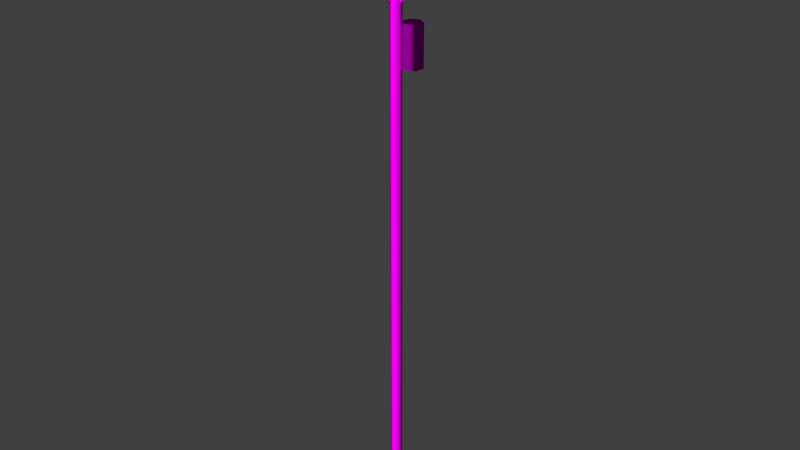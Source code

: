 # Source: decoration_pipes_phonepole_1.blend  (saved by Blender 2.70.0; exported with 4.5.12 LTS)
import bpy
from mathutils import Matrix  # noqa: F401  (used for matrix-valued properties, if any)

bpy.ops.wm.read_factory_settings(use_empty=True)
scene = bpy.context.scene
scene.name = 'Scene'

# ---- collections
col_collection_1 = bpy.data.collections.new('Collection 1'); scene.collection.children.link(col_collection_1)

# ---- images (referenced by path relative to the original .blend; pixels are not part of the script)
import os
ASSET_DIR = os.environ.get("B2B_ASSET_DIR", "")  # directory of the original .blend (textures are referenced by path, not embedded)
HERE = os.path.dirname(os.path.abspath(__file__))  # packed textures are extracted next to this script under _unpacked/

def load_image(name, relpath, width, height, colorspace="sRGB"):
    """Load a texture the original file referenced (path relative to the .blend, or extracted next to this script)."""
    p = next((c for c in (os.path.join(HERE, relpath), os.path.join(ASSET_DIR, relpath)) if relpath and os.path.exists(c)), "")
    if p:
        img = bpy.data.images.load(p, check_existing=True)
        img.name = name
    else:  # same state as the original file: an image datablock whose file is absent (Cycles renders it pink)
        img = bpy.data.images.new(name, width, height)
        img.source = "FILE"
        img.filepath = "//" + (relpath or name)
    img.colorspace_settings.name = colorspace
    return img
img_decoration_pipes_metal_6_diffuse_jpg = load_image('decoration_pipes_metal_6_diffuse.jpg', 'Texturen/decoration_pipes_metal_6_diffuse.jpg', 1024, 1024, 'sRGB')
img_decoration_pipes_metal_6_normal_jpg = load_image('decoration_pipes_metal_6_normal.jpg', 'Texturen/decoration_pipes_metal_6_normal.jpg', 1024, 1024, 'sRGB')
img_decoration_pipes_metal_1_diffuse_jpg = load_image('decoration_pipes_metal_1_diffuse.jpg', 'Texturen/decoration_pipes_metal_1_diffuse.jpg', 1024, 1024, 'sRGB')
img_decoration_pipes_metal_1_normal_png = load_image('decoration_pipes_metal_1_normal.png', 'Texturen/decoration_pipes_metal_1_normal.png', 1024, 1024, 'sRGB')
img_decoration_pipes_metal_2_diffuse_jpg = load_image('decoration_pipes_metal_2_diffuse.jpg', 'Texturen/decoration_pipes_metal_2_diffuse.jpg', 1024, 1024, 'sRGB')
img_decoration_pipes_metal_2_normal_png = load_image('decoration_pipes_metal_2_normal.png', 'Texturen/decoration_pipes_metal_2_normal.png', 1024, 1024, 'sRGB')

# ---- materials (node trees are filled in below, after node groups)
mat_decoration_pipes_phonepole_2_base_metal_6 = bpy.data.materials.new('decoration_pipes_phonepole_2_base_metal_6')
mat_decoration_pipes_phonepole_2_base_metal_6.alpha_threshold = 0.0
mat_decoration_pipes_phonepole_2_base_metal_6.roughness = 0.5
mat_decoration_pipes_phonepole_2_base_metal_6.line_color = (0.0, 0.0, 0.0, 1.0)
mat_decoration_pipes_phonepole_2_box_metal_1 = bpy.data.materials.new('decoration_pipes_phonepole_2_box_metal_1')
mat_decoration_pipes_phonepole_2_box_metal_1.alpha_threshold = 0.0
mat_decoration_pipes_phonepole_2_box_metal_1.roughness = 0.5
mat_decoration_pipes_phonepole_2_box_metal_1.line_color = (0.0, 0.0, 0.0, 1.0)
mat_decoration_pipes_phonepole_2_detail_metal_2 = bpy.data.materials.new('decoration_pipes_phonepole_2_detail_metal_2')
mat_decoration_pipes_phonepole_2_detail_metal_2.alpha_threshold = 0.0
mat_decoration_pipes_phonepole_2_detail_metal_2.roughness = 0.5
mat_decoration_pipes_phonepole_2_detail_metal_2.line_color = (0.0, 0.0, 0.0, 1.0)

# ---- material node trees
mat_decoration_pipes_phonepole_2_base_metal_6.use_nodes = True; mat_decoration_pipes_phonepole_2_base_metal_6.node_tree.nodes.clear()
_N = mat_decoration_pipes_phonepole_2_base_metal_6.node_tree.nodes; _L = mat_decoration_pipes_phonepole_2_base_metal_6.node_tree.links
n0 = _N.new('ShaderNodeOutputMaterial'); n0.name = 'Material Output'; n0.location = (300, 300)
n1 = _N.new('ShaderNodeTexCoord'); n1.name = 'Texture Coordinate'; n1.location = (-665, 350)
n2 = _N.new('ShaderNodeTexImage'); n2.name = 'Image Texture'; n2.location = (-431, 505)
n2.width = 140
n2.image = img_decoration_pipes_metal_6_diffuse_jpg
n3 = _N.new('ShaderNodeTexImage'); n3.name = 'Image Texture.001'; n3.location = (-456, 192)
n3.width = 140
n3.image = img_decoration_pipes_metal_6_normal_jpg
n4 = _N.new('ShaderNodeNormalMap'); n4.name = 'Normal Map'; n4.location = (-238, 207)
n5 = _N.new('ShaderNodeBsdfDiffuse'); n5.name = 'Diffuse BSDF'; n5.location = (10, 300)
_L.new(n5.outputs[0], n0.inputs[0])
_L.new(n2.outputs[0], n5.inputs[0])
_L.new(n4.outputs[0], n5.inputs[2])
_L.new(n3.outputs[0], n4.inputs[1])
_L.new(n1.outputs[2], n2.inputs[0])
_L.new(n1.outputs[2], n3.inputs[0])
n0.is_active_output = True
mat_decoration_pipes_phonepole_2_box_metal_1.use_nodes = True; mat_decoration_pipes_phonepole_2_box_metal_1.node_tree.nodes.clear()
_N = mat_decoration_pipes_phonepole_2_box_metal_1.node_tree.nodes; _L = mat_decoration_pipes_phonepole_2_box_metal_1.node_tree.links
n0 = _N.new('ShaderNodeOutputMaterial'); n0.name = 'Material Output'; n0.location = (300, 300)
n1 = _N.new('ShaderNodeTexCoord'); n1.name = 'Texture Coordinate'; n1.location = (-665, 350)
n2 = _N.new('ShaderNodeTexImage'); n2.name = 'Image Texture'; n2.location = (-431, 505)
n2.width = 140
n2.image = img_decoration_pipes_metal_1_diffuse_jpg
n3 = _N.new('ShaderNodeTexImage'); n3.name = 'Image Texture.001'; n3.location = (-456, 192)
n3.width = 140
n3.image = img_decoration_pipes_metal_1_normal_png
n4 = _N.new('ShaderNodeNormalMap'); n4.name = 'Normal Map'; n4.location = (-238, 207)
n5 = _N.new('ShaderNodeBsdfDiffuse'); n5.name = 'Diffuse BSDF'; n5.location = (10, 300)
_L.new(n5.outputs[0], n0.inputs[0])
_L.new(n2.outputs[0], n5.inputs[0])
_L.new(n4.outputs[0], n5.inputs[2])
_L.new(n3.outputs[0], n4.inputs[1])
_L.new(n1.outputs[2], n2.inputs[0])
_L.new(n1.outputs[2], n3.inputs[0])
n0.is_active_output = True
mat_decoration_pipes_phonepole_2_detail_metal_2.use_nodes = True; mat_decoration_pipes_phonepole_2_detail_metal_2.node_tree.nodes.clear()
_N = mat_decoration_pipes_phonepole_2_detail_metal_2.node_tree.nodes; _L = mat_decoration_pipes_phonepole_2_detail_metal_2.node_tree.links
n0 = _N.new('ShaderNodeOutputMaterial'); n0.name = 'Material Output'; n0.location = (300, 300)
n1 = _N.new('ShaderNodeTexCoord'); n1.name = 'Texture Coordinate'; n1.location = (-665, 350)
n2 = _N.new('ShaderNodeTexImage'); n2.name = 'Image Texture'; n2.location = (-431, 505)
n2.width = 140
n2.image = img_decoration_pipes_metal_2_diffuse_jpg
n3 = _N.new('ShaderNodeTexImage'); n3.name = 'Image Texture.001'; n3.location = (-456, 192)
n3.width = 140
n3.image = img_decoration_pipes_metal_2_normal_png
n4 = _N.new('ShaderNodeNormalMap'); n4.name = 'Normal Map'; n4.location = (-238, 207)
n5 = _N.new('ShaderNodeBsdfDiffuse'); n5.name = 'Diffuse BSDF'; n5.location = (10, 300)
_L.new(n5.outputs[0], n0.inputs[0])
_L.new(n2.outputs[0], n5.inputs[0])
_L.new(n4.outputs[0], n5.inputs[2])
_L.new(n3.outputs[0], n4.inputs[1])
_L.new(n1.outputs[2], n2.inputs[0])
_L.new(n1.outputs[2], n3.inputs[0])
n0.is_active_output = True

# ---- world
world_world = bpy.data.worlds.new('World'); scene.world = world_world
world_world.color = (0.05088, 0.05088, 0.05088)
world_world.use_sun_shadow = False
world_world.sun_shadow_jitter_overblur = 0.0
world_world.cycles.sampling_method = 'MANUAL'
world_world.cycles.sample_map_resolution = 256

# ---- meshes
me_cylinder_011 = bpy.data.meshes.new('Cylinder.011')
me_cylinder_011.from_pydata([(0.05715, 0.09285, -0.006989), (-0.08837, -0.06306, -0.01224), (0.05855, 0.09075, 0.0165), (-0.08697, -0.06516, 0.01125), (0.07416, 0.07586, 0.02611), (-0.07136, -0.08006, 0.02086), (0.08837, 0.06306, 0.01224), (-0.05715, -0.09285, 0.006989), (0.08697, 0.06516, -0.01125), (-0.05855, -0.09075, -0.0165), (0.07136, 0.08006, -0.02086), (-0.07416, -0.07586, -0.02611)], [], [(0, 1, 3, 2), (2, 3, 5, 4), (4, 5, 7, 6), (6, 7, 9, 8), (10, 11, 1, 0), (8, 9, 11, 10)])
_uv = me_cylinder_011.uv_layers.new(name='UVMap')
_uv.uv.foreach_set('vector', [0.03574, 0.0004574, 0.03491, 0.9998, 0.01747, 0.9999, 0.0183, 0.0005638, 0.0183, 0.0005638, 0.01747, 0.9999, 3.248e-05, 1.0, 0.0008603, 0.0006701, 0.1055, 3.248e-05, 0.1047, 0.9993, 0.08724, 0.9994, 0.08806, 0.0001387, 0.08806, 0.0001387, 0.08724, 0.9994, 0.0698, 0.9995, 0.07062, 0.0002448, 0.05318, 0.0003511, 0.05235, 0.9996, 0.03491, 0.9998, 0.03574, 0.0004574, 0.07062, 0.0002448, 0.0698, 0.9995, 0.05235, 0.9996, 0.05318, 0.0003511])
me_cylinder_011.materials.append(mat_decoration_pipes_phonepole_2_base_metal_6)
me_cylinder_011.use_remesh_preserve_volume = False
me_cylinder_011.use_remesh_preserve_attributes = False
me_cylinder_011.use_mirror_vertex_groups = False
me_cylinder_011.update()
me_cylinder_010 = bpy.data.meshes.new('Cylinder.010')
me_cylinder_010.from_pydata([(0.05715, 0.09285, -0.006989), (-0.08837, -0.06306, -0.01224), (0.05855, 0.09075, 0.0165), (-0.08697, -0.06516, 0.01125), (0.07416, 0.07586, 0.02611), (-0.07136, -0.08006, 0.02086), (0.08837, 0.06306, 0.01224), (-0.05715, -0.09285, 0.006989), (0.08697, 0.06516, -0.01125), (-0.05855, -0.09075, -0.0165), (0.07136, 0.08006, -0.02086), (-0.07416, -0.07586, -0.02611)], [], [(0, 1, 3, 2), (2, 3, 5, 4), (4, 5, 7, 6), (6, 7, 9, 8), (10, 11, 1, 0), (8, 9, 11, 10)])
_uv = me_cylinder_010.uv_layers.new(name='UVMap')
_uv.uv.foreach_set('vector', [0.03574, 0.0004574, 0.03491, 0.9998, 0.01747, 0.9999, 0.0183, 0.0005638, 0.0183, 0.0005638, 0.01747, 0.9999, 3.248e-05, 1.0, 0.0008603, 0.0006701, 0.1055, 3.248e-05, 0.1047, 0.9993, 0.08724, 0.9994, 0.08806, 0.0001387, 0.08806, 0.0001387, 0.08724, 0.9994, 0.0698, 0.9995, 0.07062, 0.0002448, 0.05318, 0.0003511, 0.05235, 0.9996, 0.03491, 0.9998, 0.03574, 0.0004574, 0.07062, 0.0002448, 0.0698, 0.9995, 0.05235, 0.9996, 0.05318, 0.0003511])
me_cylinder_010.materials.append(mat_decoration_pipes_phonepole_2_base_metal_6)
me_cylinder_010.use_remesh_preserve_volume = False
me_cylinder_010.use_remesh_preserve_attributes = False
me_cylinder_010.use_mirror_vertex_groups = False
me_cylinder_010.update()
me_cylinder_009 = bpy.data.meshes.new('Cylinder.009')
me_cylinder_009.from_pydata([(-0.2022, 0.1356, -0.5004), (-0.2022, 0.1356, 0.5004), (0.01633, 0.2429, -0.5004), (0.01633, 0.2429, 0.5004), (0.2185, 0.1073, -0.5004), (0.2185, 0.1073, 0.5004), (0.2022, -0.1356, -0.5004), (0.2022, -0.1356, 0.5004), (-0.01633, -0.2429, -0.5004), (-0.01633, -0.2429, 0.5004), (-0.2185, -0.1073, -0.5004), (-0.2185, -0.1073, 0.5004), (-0.2022, 0.1356, -0.5004), (0.01633, 0.2429, -0.5004), (0.01633, 0.2429, 0.5004), (-0.2022, 0.1356, 0.5004), (0.2185, 0.1073, -0.5004), (0.2185, 0.1073, 0.5004), (0.2022, -0.1356, -0.5004), (0.2022, -0.1356, 0.5004), (-0.01633, -0.2429, -0.5004), (-0.01633, -0.2429, 0.5004), (-0.2185, -0.1073, -0.5004), (-0.2185, -0.1073, 0.5004)], [], [(0, 1, 3, 2), (2, 3, 5, 4), (4, 5, 7, 6), (6, 7, 9, 8), (14, 15, 11, 21, 19, 17), (10, 23, 1, 0), (8, 9, 23, 10), (12, 13, 16, 18, 20, 22)])
me_cylinder_009.polygons.foreach_set('use_smooth', [True] * 8)
_uv = me_cylinder_009.uv_layers.new(name='UVMap')
_uv.uv.foreach_set('vector', [0.8333, 0.01938, 0.8333, 0.9896, 0.6666, 0.9896, 0.6666, 0.01938, 0.6666, 0.01938, 0.6666, 0.9896, 0.5, 0.9896, 0.5, 0.01938, 0.5, 0.01938, 0.5, 0.9896, 0.3334, 0.9896, 0.3334, 0.01938, 0.3334, 0.01938, 0.3334, 0.9896, 0.1667, 0.9896, 0.1667, 0.01938, 0.5074, 0.1299, 0.8141, 0.3069, 0.8141, 0.661, 0.5074, 0.838, 0.2008, 0.661, 0.2008, 0.3069, 0.9999, 0.01938, 0.9999, 0.9896, 0.8333, 0.9896, 0.8333, 0.01938, 0.1667, 0.01938, 0.1667, 0.9896, 0.0001198, 0.9896, 0.0001198, 0.01938, 0.8377, 0.3069, 0.8377, 0.661, 0.5311, 0.838, 0.2244, 0.661, 0.2244, 0.3069, 0.5311, 0.1299])
me_cylinder_009.materials.append(mat_decoration_pipes_phonepole_2_box_metal_1)
me_cylinder_009.use_remesh_preserve_volume = False
me_cylinder_009.use_remesh_preserve_attributes = False
me_cylinder_009.use_mirror_vertex_groups = False
me_cylinder_009.update()
me_cylinder_008 = bpy.data.meshes.new('Cylinder.008')
me_cylinder_008.from_pydata([(0.03357, -0.4182, 0.3523), (0.03003, -0.2938, 0.2439), (0.03049, -0.4029, 0.37), (0.02695, -0.2785, 0.2616), (0.008672, -0.3973, 0.3771), (0.005129, -0.2729, 0.2687), (-0.01007, -0.407, 0.3665), (-0.01361, -0.2826, 0.2582), (-0.006991, -0.4224, 0.3488), (-0.01053, -0.298, 0.2405), (0.01483, -0.428, 0.3417), (0.01129, -0.3035, 0.2333)], [], [(0, 1, 3, 2), (2, 3, 5, 4), (4, 5, 7, 6), (6, 7, 9, 8), (10, 11, 1, 0), (8, 9, 11, 10)])
_uv = me_cylinder_008.uv_layers.new(name='UVMap')
_uv.uv.foreach_set('vector', [0.03574, 0.0004574, 0.03491, 0.9998, 0.01747, 0.9999, 0.0183, 0.0005638, 0.0183, 0.0005638, 0.01747, 0.9999, 3.248e-05, 1.0, 0.0008603, 0.0006701, 0.1055, 3.248e-05, 0.1047, 0.9993, 0.08724, 0.9994, 0.08806, 0.0001387, 0.08806, 0.0001387, 0.08724, 0.9994, 0.0698, 0.9995, 0.07062, 0.0002448, 0.05318, 0.0003511, 0.05235, 0.9996, 0.03491, 0.9998, 0.03574, 0.0004574, 0.07062, 0.0002448, 0.0698, 0.9995, 0.05235, 0.9996, 0.05318, 0.0003511])
me_cylinder_008.materials.append(mat_decoration_pipes_phonepole_2_base_metal_6)
me_cylinder_008.use_remesh_preserve_volume = False
me_cylinder_008.use_remesh_preserve_attributes = False
me_cylinder_008.use_mirror_vertex_groups = False
me_cylinder_008.update()
me_cylinder_007 = bpy.data.meshes.new('Cylinder.007')
me_cylinder_007.from_pydata([(0.0, 0.05759, -0.05759), (0.0, 0.05759, 0.05759), (0.04988, 0.0288, -0.05759), (0.04988, 0.0288, 0.05759), (0.04988, -0.0288, -0.05759), (0.04988, -0.0288, 0.05759), (-5.035e-09, -0.05759, -0.05759), (-5.035e-09, -0.05759, 0.05759), (-0.04988, -0.0288, -0.05759), (-0.04988, -0.0288, 0.05759), (-0.04988, 0.0288, -0.05759), (-0.04988, 0.0288, 0.05759)], [], [(0, 1, 3, 2), (2, 3, 5, 4), (4, 5, 7, 6), (6, 7, 9, 8), (10, 11, 1, 0), (8, 9, 11, 10), (0, 2, 4, 6, 8, 10)])
me_cylinder_007.polygons.foreach_set('use_smooth', [True] * 7)
_uv = me_cylinder_007.uv_layers.new(name='UVMap')
_uv.uv.foreach_set('vector', [0.5, 5.856e-05, 0.5, 0.3334, 0.3334, 0.3334, 0.3334, 5.874e-05, 0.3334, 5.874e-05, 0.3334, 0.3334, 0.1667, 0.3334, 0.1667, 5.883e-05, 0.1667, 5.883e-05, 0.1667, 0.3334, 5.779e-05, 0.3334, 5.773e-05, 5.889e-05, 0.9999, 5.773e-05, 0.9999, 0.3334, 0.8333, 0.3334, 0.8333, 5.815e-05, 0.6666, 5.841e-05, 0.6666, 0.3334, 0.5, 0.3334, 0.5, 5.856e-05, 0.8333, 5.815e-05, 0.8333, 0.3334, 0.6666, 0.3334, 0.6666, 5.841e-05, 0.5, 5.856e-05, 0.3334, 5.874e-05, 0.1667, 5.883e-05, 5.773e-05, 5.889e-05, 0.8333, 5.815e-05, 0.6666, 5.841e-05])
me_cylinder_007.materials.append(mat_decoration_pipes_phonepole_2_base_metal_6)
me_cylinder_007.use_remesh_preserve_volume = False
me_cylinder_007.use_remesh_preserve_attributes = False
me_cylinder_007.use_mirror_vertex_groups = False
me_cylinder_007.update()
me_cylinder_006 = bpy.data.meshes.new('Cylinder.006')
me_cylinder_006.from_pydata([(0.0, 0.07615, -0.07615), (0.0, 0.07615, 0.07615), (0.06595, 0.03807, -0.07615), (0.06595, 0.03807, 0.07615), (0.06595, -0.03807, -0.07615), (0.06595, -0.03807, 0.07615), (-6.657e-09, -0.07615, -0.07615), (-6.657e-09, -0.07615, 0.07615), (-0.06595, -0.03807, -0.07615), (-0.06595, -0.03807, 0.07615), (-0.06595, 0.03807, -0.07615), (-0.06595, 0.03807, 0.07615)], [], [(0, 1, 3, 2), (2, 3, 5, 4), (4, 5, 7, 6), (6, 7, 9, 8), (3, 1, 11, 9, 7, 5), (10, 11, 1, 0), (8, 9, 11, 10), (0, 2, 4, 6, 8, 10)])
me_cylinder_006.polygons.foreach_set('use_smooth', [True] * 8)
_uv = me_cylinder_006.uv_layers.new(name='UVMap')
_uv.uv.foreach_set('vector', [0.2114, 0.0001824, 0.2114, 0.4225, 0.0001821, 0.4225, 0.0001821, 0.0001826, 0.6337, 0.4229, 0.6337, 0.8452, 0.4225, 0.8452, 0.4225, 0.4229, 0.4225, 0.4229, 0.4225, 0.8452, 0.2114, 0.8452, 0.2114, 0.4229, 0.2114, 0.4229, 0.2114, 0.8452, 0.0001821, 0.8452, 0.0001821, 0.4229, 0.8169, 0.0001821, 0.9998, 0.1058, 0.9998, 0.3169, 0.8169, 0.4225, 0.6341, 0.3169, 0.6341, 0.1058, 0.4225, 0.0001822, 0.4225, 0.4225, 0.2114, 0.4225, 0.2114, 0.0001824, 0.6337, 0.0001821, 0.6337, 0.4225, 0.4225, 0.4225, 0.4225, 0.0001822, 0.9998, 0.5285, 0.9998, 0.7396, 0.8169, 0.8452, 0.6341, 0.7396, 0.6341, 0.5285, 0.8169, 0.4229])
me_cylinder_006.materials.append(mat_decoration_pipes_phonepole_2_detail_metal_2)
me_cylinder_006.use_remesh_preserve_volume = False
me_cylinder_006.use_remesh_preserve_attributes = False
me_cylinder_006.use_mirror_vertex_groups = False
me_cylinder_006.update()
me_cylinder_004 = bpy.data.meshes.new('Cylinder.004')
me_cylinder_004.from_pydata([(0.0, 0.07615, -0.07615), (0.0, 0.07615, 0.07615), (0.06595, 0.03807, -0.07615), (0.06595, 0.03807, 0.07615), (0.06595, -0.03807, -0.07615), (0.06595, -0.03807, 0.07615), (-6.657e-09, -0.07615, -0.07615), (-6.657e-09, -0.07615, 0.07615), (-0.06595, -0.03807, -0.07615), (-0.06595, -0.03807, 0.07615), (-0.06595, 0.03807, -0.07615), (-0.06595, 0.03807, 0.07615)], [], [(0, 1, 3, 2), (2, 3, 5, 4), (4, 5, 7, 6), (6, 7, 9, 8), (3, 1, 11, 9, 7, 5), (10, 11, 1, 0), (8, 9, 11, 10), (0, 2, 4, 6, 8, 10)])
me_cylinder_004.polygons.foreach_set('use_smooth', [True] * 8)
_uv = me_cylinder_004.uv_layers.new(name='UVMap')
_uv.uv.foreach_set('vector', [0.2114, 0.0001824, 0.2114, 0.4225, 0.0001821, 0.4225, 0.0001821, 0.0001826, 0.6337, 0.4229, 0.6337, 0.8452, 0.4225, 0.8452, 0.4225, 0.4229, 0.4225, 0.4229, 0.4225, 0.8452, 0.2114, 0.8452, 0.2114, 0.4229, 0.2114, 0.4229, 0.2114, 0.8452, 0.0001821, 0.8452, 0.0001821, 0.4229, 0.8169, 0.0001821, 0.9998, 0.1058, 0.9998, 0.3169, 0.8169, 0.4225, 0.6341, 0.3169, 0.6341, 0.1058, 0.4225, 0.0001822, 0.4225, 0.4225, 0.2114, 0.4225, 0.2114, 0.0001824, 0.6337, 0.0001821, 0.6337, 0.4225, 0.4225, 0.4225, 0.4225, 0.0001822, 0.9998, 0.5285, 0.9998, 0.7396, 0.8169, 0.8452, 0.6341, 0.7396, 0.6341, 0.5285, 0.8169, 0.4229])
me_cylinder_004.materials.append(mat_decoration_pipes_phonepole_2_detail_metal_2)
me_cylinder_004.use_remesh_preserve_volume = False
me_cylinder_004.use_remesh_preserve_attributes = False
me_cylinder_004.use_mirror_vertex_groups = False
me_cylinder_004.update()
me_cylinder_002 = bpy.data.meshes.new('Cylinder.002')
me_cylinder_002.from_pydata([(0.0, 0.05759, -0.05759), (0.0, 0.05759, 0.05759), (0.04988, 0.0288, -0.05759), (0.04988, 0.0288, 0.05759), (0.04988, -0.0288, -0.05759), (0.04988, -0.0288, 0.05759), (-5.035e-09, -0.05759, -0.05759), (-5.035e-09, -0.05759, 0.05759), (-0.04988, -0.0288, -0.05759), (-0.04988, -0.0288, 0.05759), (-0.04988, 0.0288, -0.05759), (-0.04988, 0.0288, 0.05759)], [], [(0, 1, 3, 2), (2, 3, 5, 4), (4, 5, 7, 6), (6, 7, 9, 8), (10, 11, 1, 0), (8, 9, 11, 10)])
me_cylinder_002.polygons.foreach_set('use_smooth', [True] * 6)
_uv = me_cylinder_002.uv_layers.new(name='UVMap')
_uv.uv.foreach_set('vector', [0.5, 5.856e-05, 0.5, 0.3334, 0.3334, 0.3334, 0.3334, 5.874e-05, 0.3334, 5.874e-05, 0.3334, 0.3334, 0.1667, 0.3334, 0.1667, 5.883e-05, 0.1667, 5.883e-05, 0.1667, 0.3334, 5.779e-05, 0.3334, 5.773e-05, 5.889e-05, 0.9999, 5.773e-05, 0.9999, 0.3334, 0.8333, 0.3334, 0.8333, 5.815e-05, 0.6666, 5.841e-05, 0.6666, 0.3334, 0.5, 0.3334, 0.5, 5.856e-05, 0.8333, 5.815e-05, 0.8333, 0.3334, 0.6666, 0.3334, 0.6666, 5.841e-05])
me_cylinder_002.materials.append(mat_decoration_pipes_phonepole_2_base_metal_6)
me_cylinder_002.use_remesh_preserve_volume = False
me_cylinder_002.use_remesh_preserve_attributes = False
me_cylinder_002.use_mirror_vertex_groups = False
me_cylinder_002.update()
me_cylinder_001 = bpy.data.meshes.new('Cylinder.001')
me_cylinder_001.from_pydata([(-0.4192, -0.01656, 0.3523), (0.4063, -0.02659, -0.3665), (-0.4038, -0.01411, 0.37), (0.4217, -0.02413, -0.3488), (-0.3973, 0.007466, 0.3771), (0.4282, -0.002559, -0.3417), (-0.4063, 0.02659, 0.3665), (0.4192, 0.01656, -0.3523), (-0.4217, 0.02413, 0.3488), (0.4038, 0.01411, -0.37), (-0.4282, 0.002559, 0.3417), (0.3973, -0.007466, -0.3771)], [], [(0, 1, 3, 2), (2, 3, 5, 4), (4, 5, 7, 6), (6, 7, 9, 8), (10, 11, 1, 0), (8, 9, 11, 10)])
_uv = me_cylinder_001.uv_layers.new(name='UVMap')
_uv.uv.foreach_set('vector', [0.03574, 0.0004574, 0.03491, 0.9998, 0.01747, 0.9999, 0.0183, 0.0005638, 0.0183, 0.0005638, 0.01747, 0.9999, 3.248e-05, 1.0, 0.0008603, 0.0006701, 0.1055, 3.248e-05, 0.1047, 0.9993, 0.08724, 0.9994, 0.08806, 0.0001387, 0.08806, 0.0001387, 0.08724, 0.9994, 0.0698, 0.9995, 0.07062, 0.0002448, 0.05318, 0.0003511, 0.05235, 0.9996, 0.03491, 0.9998, 0.03574, 0.0004574, 0.07062, 0.0002448, 0.0698, 0.9995, 0.05235, 0.9996, 0.05318, 0.0003511])
me_cylinder_001.materials.append(mat_decoration_pipes_phonepole_2_base_metal_6)
me_cylinder_001.use_remesh_preserve_volume = False
me_cylinder_001.use_remesh_preserve_attributes = False
me_cylinder_001.use_mirror_vertex_groups = False
me_cylinder_001.update()
me_cylinder_049 = bpy.data.meshes.new('Cylinder.049')
me_cylinder_049.from_pydata([(0.0, 0.07615, -0.07615), (0.0, 0.07615, 0.07615), (0.06595, 0.03807, -0.07615), (0.06595, 0.03807, 0.07615), (0.06595, -0.03807, -0.07615), (0.06595, -0.03807, 0.07615), (-6.657e-09, -0.07615, -0.07615), (-6.657e-09, -0.07615, 0.07615), (-0.06595, -0.03807, -0.07615), (-0.06595, -0.03807, 0.07615), (-0.06595, 0.03807, -0.07615), (-0.06595, 0.03807, 0.07615)], [], [(0, 1, 3, 2), (2, 3, 5, 4), (4, 5, 7, 6), (6, 7, 9, 8), (3, 1, 11, 9, 7, 5), (10, 11, 1, 0), (8, 9, 11, 10), (0, 2, 4, 6, 8, 10)])
me_cylinder_049.polygons.foreach_set('use_smooth', [True] * 8)
_uv = me_cylinder_049.uv_layers.new(name='UVMap')
_uv.uv.foreach_set('vector', [0.2114, 0.0001824, 0.2114, 0.4225, 0.0001821, 0.4225, 0.0001821, 0.0001826, 0.6337, 0.4229, 0.6337, 0.8452, 0.4225, 0.8452, 0.4225, 0.4229, 0.4225, 0.4229, 0.4225, 0.8452, 0.2114, 0.8452, 0.2114, 0.4229, 0.2114, 0.4229, 0.2114, 0.8452, 0.0001821, 0.8452, 0.0001821, 0.4229, 0.8169, 0.0001821, 0.9998, 0.1058, 0.9998, 0.3169, 0.8169, 0.4225, 0.6341, 0.3169, 0.6341, 0.1058, 0.4225, 0.0001822, 0.4225, 0.4225, 0.2114, 0.4225, 0.2114, 0.0001824, 0.6337, 0.0001821, 0.6337, 0.4225, 0.4225, 0.4225, 0.4225, 0.0001822, 0.9998, 0.5285, 0.9998, 0.7396, 0.8169, 0.8452, 0.6341, 0.7396, 0.6341, 0.5285, 0.8169, 0.4229])
me_cylinder_049.materials.append(mat_decoration_pipes_phonepole_2_detail_metal_2)
me_cylinder_049.use_remesh_preserve_volume = False
me_cylinder_049.use_remesh_preserve_attributes = False
me_cylinder_049.use_mirror_vertex_groups = False
me_cylinder_049.update()
me_cylinder_048 = bpy.data.meshes.new('Cylinder.048')
me_cylinder_048.from_pydata([(0.0, 0.05759, -0.05759), (0.0, 0.05759, 0.05759), (0.04988, 0.0288, -0.05759), (0.04988, 0.0288, 0.05759), (0.04988, -0.0288, -0.05759), (0.04988, -0.0288, 0.05759), (-5.035e-09, -0.05759, -0.05759), (-5.035e-09, -0.05759, 0.05759), (-0.04988, -0.0288, -0.05759), (-0.04988, -0.0288, 0.05759), (-0.04988, 0.0288, -0.05759), (-0.04988, 0.0288, 0.05759)], [], [(0, 1, 3, 2), (2, 3, 5, 4), (4, 5, 7, 6), (6, 7, 9, 8), (10, 11, 1, 0), (8, 9, 11, 10)])
me_cylinder_048.polygons.foreach_set('use_smooth', [True] * 6)
_uv = me_cylinder_048.uv_layers.new(name='UVMap')
_uv.uv.foreach_set('vector', [0.5, 5.856e-05, 0.5, 0.3334, 0.3334, 0.3334, 0.3334, 5.874e-05, 0.3334, 5.874e-05, 0.3334, 0.3334, 0.1667, 0.3334, 0.1667, 5.883e-05, 0.1667, 5.883e-05, 0.1667, 0.3334, 5.779e-05, 0.3334, 5.773e-05, 5.889e-05, 0.9999, 5.773e-05, 0.9999, 0.3334, 0.8333, 0.3334, 0.8333, 5.815e-05, 0.6666, 5.841e-05, 0.6666, 0.3334, 0.5, 0.3334, 0.5, 5.856e-05, 0.8333, 5.815e-05, 0.8333, 0.3334, 0.6666, 0.3334, 0.6666, 5.841e-05])
me_cylinder_048.materials.append(mat_decoration_pipes_phonepole_2_base_metal_6)
me_cylinder_048.use_remesh_preserve_volume = False
me_cylinder_048.use_remesh_preserve_attributes = False
me_cylinder_048.use_mirror_vertex_groups = False
me_cylinder_048.update()
me_cylinder_045 = bpy.data.meshes.new('Cylinder.045')
me_cylinder_045.from_pydata([(0.0, 0.07615, -0.07615), (0.0, 0.07615, 0.07615), (0.06595, 0.03807, -0.07615), (0.06595, 0.03807, 0.07615), (0.06595, -0.03807, -0.07615), (0.06595, -0.03807, 0.07615), (-6.657e-09, -0.07615, -0.07615), (-6.657e-09, -0.07615, 0.07615), (-0.06595, -0.03807, -0.07615), (-0.06595, -0.03807, 0.07615), (-0.06595, 0.03807, -0.07615), (-0.06595, 0.03807, 0.07615)], [], [(0, 1, 3, 2), (2, 3, 5, 4), (4, 5, 7, 6), (6, 7, 9, 8), (3, 1, 11, 9, 7, 5), (10, 11, 1, 0), (8, 9, 11, 10), (0, 2, 4, 6, 8, 10)])
me_cylinder_045.polygons.foreach_set('use_smooth', [True] * 8)
_uv = me_cylinder_045.uv_layers.new(name='UVMap')
_uv.uv.foreach_set('vector', [0.2114, 0.0001824, 0.2114, 0.4225, 0.0001821, 0.4225, 0.0001821, 0.0001826, 0.6337, 0.4229, 0.6337, 0.8452, 0.4225, 0.8452, 0.4225, 0.4229, 0.4225, 0.4229, 0.4225, 0.8452, 0.2114, 0.8452, 0.2114, 0.4229, 0.2114, 0.4229, 0.2114, 0.8452, 0.0001821, 0.8452, 0.0001821, 0.4229, 0.8169, 0.0001821, 0.9998, 0.1058, 0.9998, 0.3169, 0.8169, 0.4225, 0.6341, 0.3169, 0.6341, 0.1058, 0.4225, 0.0001822, 0.4225, 0.4225, 0.2114, 0.4225, 0.2114, 0.0001824, 0.6337, 0.0001821, 0.6337, 0.4225, 0.4225, 0.4225, 0.4225, 0.0001822, 0.9998, 0.5285, 0.9998, 0.7396, 0.8169, 0.8452, 0.6341, 0.7396, 0.6341, 0.5285, 0.8169, 0.4229])
me_cylinder_045.materials.append(mat_decoration_pipes_phonepole_2_detail_metal_2)
me_cylinder_045.use_remesh_preserve_volume = False
me_cylinder_045.use_remesh_preserve_attributes = False
me_cylinder_045.use_mirror_vertex_groups = False
me_cylinder_045.update()
me_cylinder_044 = bpy.data.meshes.new('Cylinder.044')
me_cylinder_044.from_pydata([(0.0, 0.05759, -0.05759), (0.0, 0.05759, 0.05759), (0.04988, 0.0288, -0.05759), (0.04988, 0.0288, 0.05759), (0.04988, -0.0288, -0.05759), (0.04988, -0.0288, 0.05759), (-5.035e-09, -0.05759, -0.05759), (-5.035e-09, -0.05759, 0.05759), (-0.04988, -0.0288, -0.05759), (-0.04988, -0.0288, 0.05759), (-0.04988, 0.0288, -0.05759), (-0.04988, 0.0288, 0.05759)], [], [(0, 1, 3, 2), (2, 3, 5, 4), (4, 5, 7, 6), (6, 7, 9, 8), (10, 11, 1, 0), (8, 9, 11, 10)])
me_cylinder_044.polygons.foreach_set('use_smooth', [True] * 6)
_uv = me_cylinder_044.uv_layers.new(name='UVMap')
_uv.uv.foreach_set('vector', [0.5, 5.856e-05, 0.5, 0.3334, 0.3334, 0.3334, 0.3334, 5.874e-05, 0.3334, 5.874e-05, 0.3334, 0.3334, 0.1667, 0.3334, 0.1667, 5.883e-05, 0.1667, 5.883e-05, 0.1667, 0.3334, 5.779e-05, 0.3334, 5.773e-05, 5.889e-05, 0.9999, 5.773e-05, 0.9999, 0.3334, 0.8333, 0.3334, 0.8333, 5.815e-05, 0.6666, 5.841e-05, 0.6666, 0.3334, 0.5, 0.3334, 0.5, 5.856e-05, 0.8333, 5.815e-05, 0.8333, 0.3334, 0.6666, 0.3334, 0.6666, 5.841e-05])
me_cylinder_044.materials.append(mat_decoration_pipes_phonepole_2_base_metal_6)
me_cylinder_044.use_remesh_preserve_volume = False
me_cylinder_044.use_remesh_preserve_attributes = False
me_cylinder_044.use_mirror_vertex_groups = False
me_cylinder_044.update()
me_cylinder_041 = bpy.data.meshes.new('Cylinder.041')
me_cylinder_041.from_pydata([(-1.764, 0.09561, -1.605e-06), (1.764, 0.09561, 1.605e-06), (-1.764, 0.0478, -0.0828), (1.764, 0.0478, -0.0828), (-1.764, -0.0478, -0.0828), (1.764, -0.0478, -0.0828), (-1.764, -0.09561, -1.597e-06), (1.764, -0.09561, 1.614e-06), (-1.764, -0.0478, 0.0828), (1.764, -0.0478, 0.0828), (-1.764, 0.0478, 0.0828), (1.764, 0.0478, 0.0828)], [], [(0, 1, 3, 2), (2, 3, 5, 4), (4, 5, 7, 6), (6, 7, 9, 8), (3, 1, 11, 9, 7, 5), (10, 11, 1, 0), (8, 9, 11, 10), (0, 2, 4, 6, 8, 10)])
me_cylinder_041.polygons.foreach_set('use_smooth', [True] * 8)
_uv = me_cylinder_041.uv_layers.new(name='UVMap')
_uv.uv.foreach_set('vector', [-0.05733, 0.4098, 1.142, 0.4098, 1.142, 0.458, -0.05719, 0.458, -0.05719, 0.458, 1.142, 0.458, 1.143, 0.5061, -0.05704, 0.5062, -0.05704, 0.5062, 1.143, 0.5061, 1.143, 0.5543, -0.0569, 0.5543, -0.0569, 0.5543, 1.143, 0.5543, 1.143, 0.6025, -0.05675, 0.6025, -0.05748, 0.3333, -0.05043, 0.3051, -0.03632, 0.3051, -0.02926, 0.3333, -0.03632, 0.3614, -0.05043, 0.3614, -0.05748, 0.3616, 1.142, 0.3616, 1.142, 0.4098, -0.05733, 0.4098, -0.05675, 0.6025, 1.143, 0.6025, 1.143, 0.6507, -0.05661, 0.6507, -0.02212, 0.3051, -0.008007, 0.3051, -0.0009522, 0.3333, -0.008007, 0.3614, -0.02212, 0.3614, -0.02917, 0.3333])
me_cylinder_041.materials.append(mat_decoration_pipes_phonepole_2_base_metal_6)
me_cylinder_041.use_remesh_preserve_volume = False
me_cylinder_041.use_remesh_preserve_attributes = False
me_cylinder_041.use_mirror_vertex_groups = False
me_cylinder_041.update()
me_cylinder_032 = bpy.data.meshes.new('Cylinder.032')
me_cylinder_032.from_pydata([(0.0, 0.05759, -0.05759), (0.0, 0.05759, 0.05759), (0.04988, 0.0288, -0.05759), (0.04988, 0.0288, 0.05759), (0.04988, -0.0288, -0.05759), (0.04988, -0.0288, 0.05759), (-5.035e-09, -0.05759, -0.05759), (-5.035e-09, -0.05759, 0.05759), (-0.04988, -0.0288, -0.05759), (-0.04988, -0.0288, 0.05759), (-0.04988, 0.0288, -0.05759), (-0.04988, 0.0288, 0.05759)], [], [(0, 1, 3, 2), (2, 3, 5, 4), (4, 5, 7, 6), (6, 7, 9, 8), (10, 11, 1, 0), (8, 9, 11, 10)])
me_cylinder_032.polygons.foreach_set('use_smooth', [True] * 6)
_uv = me_cylinder_032.uv_layers.new(name='UVMap')
_uv.uv.foreach_set('vector', [0.5, 5.856e-05, 0.5, 0.3334, 0.3334, 0.3334, 0.3334, 5.874e-05, 0.3334, 5.874e-05, 0.3334, 0.3334, 0.1667, 0.3334, 0.1667, 5.883e-05, 0.1667, 5.883e-05, 0.1667, 0.3334, 5.779e-05, 0.3334, 5.773e-05, 5.889e-05, 0.9999, 5.773e-05, 0.9999, 0.3334, 0.8333, 0.3334, 0.8333, 5.815e-05, 0.6666, 5.841e-05, 0.6666, 0.3334, 0.5, 0.3334, 0.5, 5.856e-05, 0.8333, 5.815e-05, 0.8333, 0.3334, 0.6666, 0.3334, 0.6666, 5.841e-05])
me_cylinder_032.materials.append(mat_decoration_pipes_phonepole_2_base_metal_6)
me_cylinder_032.use_remesh_preserve_volume = False
me_cylinder_032.use_remesh_preserve_attributes = False
me_cylinder_032.use_mirror_vertex_groups = False
me_cylinder_032.update()
me_cylinder_031 = bpy.data.meshes.new('Cylinder.031')
me_cylinder_031.from_pydata([(0.0, 0.07615, -0.07615), (0.0, 0.07615, 0.07615), (0.06595, 0.03807, -0.07615), (0.06595, 0.03807, 0.07615), (0.06595, -0.03807, -0.07615), (0.06595, -0.03807, 0.07615), (-6.657e-09, -0.07615, -0.07615), (-6.657e-09, -0.07615, 0.07615), (-0.06595, -0.03807, -0.07615), (-0.06595, -0.03807, 0.07615), (-0.06595, 0.03807, -0.07615), (-0.06595, 0.03807, 0.07615)], [], [(0, 1, 3, 2), (2, 3, 5, 4), (4, 5, 7, 6), (6, 7, 9, 8), (3, 1, 11, 9, 7, 5), (10, 11, 1, 0), (8, 9, 11, 10), (0, 2, 4, 6, 8, 10)])
me_cylinder_031.polygons.foreach_set('use_smooth', [True] * 8)
_uv = me_cylinder_031.uv_layers.new(name='UVMap')
_uv.uv.foreach_set('vector', [0.2114, 0.0001824, 0.2114, 0.4225, 0.0001821, 0.4225, 0.0001821, 0.0001826, 0.6337, 0.4229, 0.6337, 0.8452, 0.4225, 0.8452, 0.4225, 0.4229, 0.4225, 0.4229, 0.4225, 0.8452, 0.2114, 0.8452, 0.2114, 0.4229, 0.2114, 0.4229, 0.2114, 0.8452, 0.0001821, 0.8452, 0.0001821, 0.4229, 0.8169, 0.0001821, 0.9998, 0.1058, 0.9998, 0.3169, 0.8169, 0.4225, 0.6341, 0.3169, 0.6341, 0.1058, 0.4225, 0.0001822, 0.4225, 0.4225, 0.2114, 0.4225, 0.2114, 0.0001824, 0.6337, 0.0001821, 0.6337, 0.4225, 0.4225, 0.4225, 0.4225, 0.0001822, 0.9998, 0.5285, 0.9998, 0.7396, 0.8169, 0.8452, 0.6341, 0.7396, 0.6341, 0.5285, 0.8169, 0.4229])
me_cylinder_031.materials.append(mat_decoration_pipes_phonepole_2_detail_metal_2)
me_cylinder_031.use_remesh_preserve_volume = False
me_cylinder_031.use_remesh_preserve_attributes = False
me_cylinder_031.use_mirror_vertex_groups = False
me_cylinder_031.update()
me_cylinder_003 = bpy.data.meshes.new('Cylinder.003')
me_cylinder_003.from_pydata([(0.4192, 0.01656, 0.3523), (-0.4063, 0.02659, -0.3665), (0.4038, 0.01411, 0.37), (-0.4217, 0.02413, -0.3488), (0.3973, -0.007466, 0.3771), (-0.4282, 0.002559, -0.3417), (0.4063, -0.02659, 0.3665), (-0.4192, -0.01656, -0.3523), (0.4217, -0.02413, 0.3488), (-0.4038, -0.01411, -0.37), (0.4282, -0.002559, 0.3417), (-0.3973, 0.007466, -0.3771)], [], [(0, 1, 3, 2), (2, 3, 5, 4), (4, 5, 7, 6), (6, 7, 9, 8), (10, 11, 1, 0), (8, 9, 11, 10)])
_uv = me_cylinder_003.uv_layers.new(name='UVMap')
_uv.uv.foreach_set('vector', [0.03574, 0.0004574, 0.03491, 0.9998, 0.01747, 0.9999, 0.0183, 0.0005638, 0.0183, 0.0005638, 0.01747, 0.9999, 3.248e-05, 1.0, 0.0008603, 0.0006701, 0.1055, 3.248e-05, 0.1047, 0.9993, 0.08724, 0.9994, 0.08806, 0.0001387, 0.08806, 0.0001387, 0.08724, 0.9994, 0.0698, 0.9995, 0.07062, 0.0002448, 0.05318, 0.0003511, 0.05235, 0.9996, 0.03491, 0.9998, 0.03574, 0.0004574, 0.07062, 0.0002448, 0.0698, 0.9995, 0.05235, 0.9996, 0.05318, 0.0003511])
me_cylinder_003.materials.append(mat_decoration_pipes_phonepole_2_base_metal_6)
me_cylinder_003.use_remesh_preserve_volume = False
me_cylinder_003.use_remesh_preserve_attributes = False
me_cylinder_003.use_mirror_vertex_groups = False
me_cylinder_003.update()
me_cylinder = bpy.data.meshes.new('Cylinder')
me_cylinder.from_pydata([(0.0, 0.1394, -0.1394), (0.0, 0.1394, 14.69), (0.1207, 0.06968, -0.1394), (0.1207, 0.06968, 14.69), (0.1207, -0.06968, -0.1394), (0.1207, -0.06968, 14.69), (-1.218e-08, -0.1394, -0.1394), (-1.218e-08, -0.1394, 14.69), (-0.1207, -0.06968, -0.1394), (-0.1207, -0.06968, 14.69), (-0.1207, 0.06968, -0.1394), (-0.1207, 0.06968, 14.69), (0.1207, 0.06968, 14.69), (0.0, 0.1394, 14.69), (0.1207, -0.06968, 14.69), (-1.218e-08, -0.1394, 14.69), (-0.1207, -0.06968, 14.69), (-0.1207, 0.06968, 14.69)], [], [(0, 1, 3, 2), (2, 3, 5, 4), (4, 5, 7, 6), (6, 7, 9, 8), (12, 13, 11, 16, 15, 14), (10, 17, 1, 0), (8, 9, 17, 10)])
me_cylinder.polygons.foreach_set('use_smooth', [True] * 7)
_uv = me_cylinder.uv_layers.new(name='UVMap')
_uv.uv.foreach_set('vector', [-4.456, 1.083, 5.423, 1.248, 5.423, 1.645, -4.456, 1.479, -4.456, 1.479, 5.423, 1.645, 5.423, 2.042, -4.456, 1.876, -4.456, -0.5046, 5.423, -0.3392, 5.423, 0.05764, -4.456, -0.1078, -4.456, -0.1078, 5.423, 0.05764, 5.423, 0.4545, -4.456, 0.289, -4.456, -0.7378, -4.398, -0.9694, -4.282, -0.9694, -4.224, -0.7378, -4.282, -0.5062, -4.398, -0.5062, -4.456, 0.6859, 5.423, 0.8513, 5.423, 1.248, -4.456, 1.083, -4.456, 0.289, 5.423, 0.4545, 5.423, 0.8513, -4.456, 0.6859])
me_cylinder.materials.append(mat_decoration_pipes_phonepole_2_base_metal_6)
me_cylinder.use_remesh_preserve_volume = False
me_cylinder.use_remesh_preserve_attributes = False
me_cylinder.use_mirror_vertex_groups = False
me_cylinder.update()

# ---- objects
ob_cylinder_011 = bpy.data.objects.new('Cylinder.011', me_cylinder_011)
ob_cylinder_010 = bpy.data.objects.new('Cylinder.010', me_cylinder_010)
ob_cylinder_009 = bpy.data.objects.new('Cylinder.009', me_cylinder_009)
ob_cylinder_008 = bpy.data.objects.new('Cylinder.008', me_cylinder_008)
ob_cylinder_007 = bpy.data.objects.new('Cylinder.007', me_cylinder_007)
ob_cylinder_005 = bpy.data.objects.new('Cylinder.005', me_cylinder_006)
ob_cylinder_004 = bpy.data.objects.new('Cylinder.004', me_cylinder_004)
ob_cylinder_002 = bpy.data.objects.new('Cylinder.002', me_cylinder_002)
ob_cylinder_001 = bpy.data.objects.new('Cylinder.001', me_cylinder_001)
ob_cylinder_023 = bpy.data.objects.new('Cylinder.023', me_cylinder_049)
ob_cylinder_022 = bpy.data.objects.new('Cylinder.022', me_cylinder_048)
ob_cylinder_019 = bpy.data.objects.new('Cylinder.019', me_cylinder_045)
ob_cylinder_018 = bpy.data.objects.new('Cylinder.018', me_cylinder_044)
ob_cylinder_006 = bpy.data.objects.new('Cylinder.006', me_cylinder_041)
ob_cylinder_031 = bpy.data.objects.new('Cylinder.031', me_cylinder_032)
ob_cylinder_030 = bpy.data.objects.new('Cylinder.030', me_cylinder_031)
ob_cylinder_003 = bpy.data.objects.new('Cylinder.003', me_cylinder_003)
ob_cylinder = bpy.data.objects.new('Cylinder', me_cylinder)

# ---- transforms, parenting, visibility, modifiers, constraints
ob_cylinder_011.location = (0.06785, 0.1077, 11.31)
ob_cylinder_011.lineart.crease_threshold = 0.0
ob_cylinder_010.location = (0.06785, 0.1077, 11.9)
ob_cylinder_010.lineart.crease_threshold = 0.0
ob_cylinder_009.location = (0.2017, 0.301, 11.64)
ob_cylinder_009.lineart.crease_threshold = 0.0
ob_cylinder_008.location = (-0.01615, 0.1827, 14.36)
ob_cylinder_008.lineart.crease_threshold = 0.0
ob_cylinder_007.location = (-0.005578, -0.2114, 14.75)
ob_cylinder_007.lineart.crease_threshold = 0.0
_m = ob_cylinder_007.modifiers.new('EdgeSplit', 'EDGE_SPLIT')
_m.split_angle = 1.396
ob_cylinder_005.location = (-0.005578, -0.2114, 14.87)
ob_cylinder_005.lineart.crease_threshold = 0.0
_m = ob_cylinder_005.modifiers.new('EdgeSplit', 'EDGE_SPLIT')
_m.split_angle = 1.396
ob_cylinder_004.location = (1.524, 0.002676, 13.42)
ob_cylinder_004.lineart.crease_threshold = 0.0
_m = ob_cylinder_004.modifiers.new('EdgeSplit', 'EDGE_SPLIT')
_m.split_angle = 1.396
ob_cylinder_002.location = (1.524, 0.002676, 13.3)
ob_cylinder_002.lineart.crease_threshold = 0.0
_m = ob_cylinder_002.modifiers.new('EdgeSplit', 'EDGE_SPLIT')
_m.split_angle = 1.396
ob_cylinder_001.location = (-0.4887, 0.0007513, 12.82)
ob_cylinder_001.lineart.crease_threshold = 0.0
ob_cylinder_023.location = (-1.552, 0.002676, 13.42)
ob_cylinder_023.lineart.crease_threshold = 0.0
_m = ob_cylinder_023.modifiers.new('EdgeSplit', 'EDGE_SPLIT')
_m.split_angle = 1.396
ob_cylinder_022.location = (-1.552, 0.002676, 13.3)
ob_cylinder_022.lineart.crease_threshold = 0.0
_m = ob_cylinder_022.modifiers.new('EdgeSplit', 'EDGE_SPLIT')
_m.split_angle = 1.396
ob_cylinder_019.location = (-1.005, 0.002676, 13.42)
ob_cylinder_019.lineart.crease_threshold = 0.0
_m = ob_cylinder_019.modifiers.new('EdgeSplit', 'EDGE_SPLIT')
_m.split_angle = 1.396
ob_cylinder_018.location = (-1.005, 0.002676, 13.3)
ob_cylinder_018.lineart.crease_threshold = 0.0
_m = ob_cylinder_018.modifiers.new('EdgeSplit', 'EDGE_SPLIT')
_m.split_angle = 1.396
ob_cylinder_006.location = (0.0009307, 0.004128, 13.21)
ob_cylinder_006.lineart.crease_threshold = 0.0
_m = ob_cylinder_006.modifiers.new('EdgeSplit', 'EDGE_SPLIT')
_m.split_angle = 1.396
ob_cylinder_031.location = (0.9901, 0.002676, 13.3)
ob_cylinder_031.lineart.crease_threshold = 0.0
_m = ob_cylinder_031.modifiers.new('EdgeSplit', 'EDGE_SPLIT')
_m.split_angle = 1.396
ob_cylinder_030.location = (0.9901, 0.002676, 13.42)
ob_cylinder_030.lineart.crease_threshold = 0.0
_m = ob_cylinder_030.modifiers.new('EdgeSplit', 'EDGE_SPLIT')
_m.split_angle = 1.396
ob_cylinder_003.location = (0.3634, 0.0007513, 12.82)
ob_cylinder_003.lineart.crease_threshold = 0.0
ob_cylinder.location = (0.0, 0.0, 0.0)
ob_cylinder.lineart.crease_threshold = 0.0

# ---- collection membership
col_collection_1.objects.link(ob_cylinder_011)
col_collection_1.objects.link(ob_cylinder_010)
col_collection_1.objects.link(ob_cylinder_009)
col_collection_1.objects.link(ob_cylinder_008)
col_collection_1.objects.link(ob_cylinder_007)
col_collection_1.objects.link(ob_cylinder_005)
col_collection_1.objects.link(ob_cylinder_004)
col_collection_1.objects.link(ob_cylinder_002)
col_collection_1.objects.link(ob_cylinder_001)
col_collection_1.objects.link(ob_cylinder_023)
col_collection_1.objects.link(ob_cylinder_022)
col_collection_1.objects.link(ob_cylinder_019)
col_collection_1.objects.link(ob_cylinder_018)
col_collection_1.objects.link(ob_cylinder_006)
col_collection_1.objects.link(ob_cylinder_031)
col_collection_1.objects.link(ob_cylinder_030)
col_collection_1.objects.link(ob_cylinder_003)
col_collection_1.objects.link(ob_cylinder)

# ---- scene / render settings (as saved in the file)
scene.frame_start = 1; scene.frame_end = 250; scene.frame_set(1)
scene.render.engine = 'CYCLES'
scene.render.resolution_percentage = 50
scene.render.dither_intensity = 0.0
scene.cycles.use_denoising = False
scene.cycles.samples = 10
scene.cycles.sampling_pattern = 'TABULATED_SOBOL'
scene.cycles.light_sampling_threshold = 0.0
scene.cycles.use_adaptive_sampling = False
scene.cycles.use_light_tree = False
scene.cycles.blur_glossy = 0.0
scene.cycles.volume_bounces = 1
scene.cycles.pixel_filter_type = 'GAUSSIAN'
scene.cycles.sample_clamp_indirect = 0.0
scene.view_settings.view_transform = 'Standard'
bpy.context.view_layer.update()

# ---- added for rendering (the .blend has no active camera and no usable light): camera, sun
cam_auto = bpy.data.cameras.new('AutoCamera')
cam_auto.lens = 50.0
cam_auto.sensor_width = 36.0
cam_auto.clip_end = 1000.0
ob_auto_camera = bpy.data.objects.new('AutoCamera', cam_auto)
scene.collection.objects.link(ob_auto_camera)
ob_auto_camera.location = (14.3603, -17.103, 18.8934)
ob_auto_camera.rotation_euler = (1.09748, -7.21219e-08, 0.694738)
scene.camera = ob_auto_camera
light_auto_sun = bpy.data.lights.new('AutoSun', 'SUN')
light_auto_sun.energy = 3.0
light_auto_sun.angle = 0.0523599
ob_auto_sun = bpy.data.objects.new('AutoSun', light_auto_sun)
scene.collection.objects.link(ob_auto_sun)
ob_auto_sun.rotation_euler = (0.872665, 0.174533, 0.523599)
bpy.context.view_layer.update()
